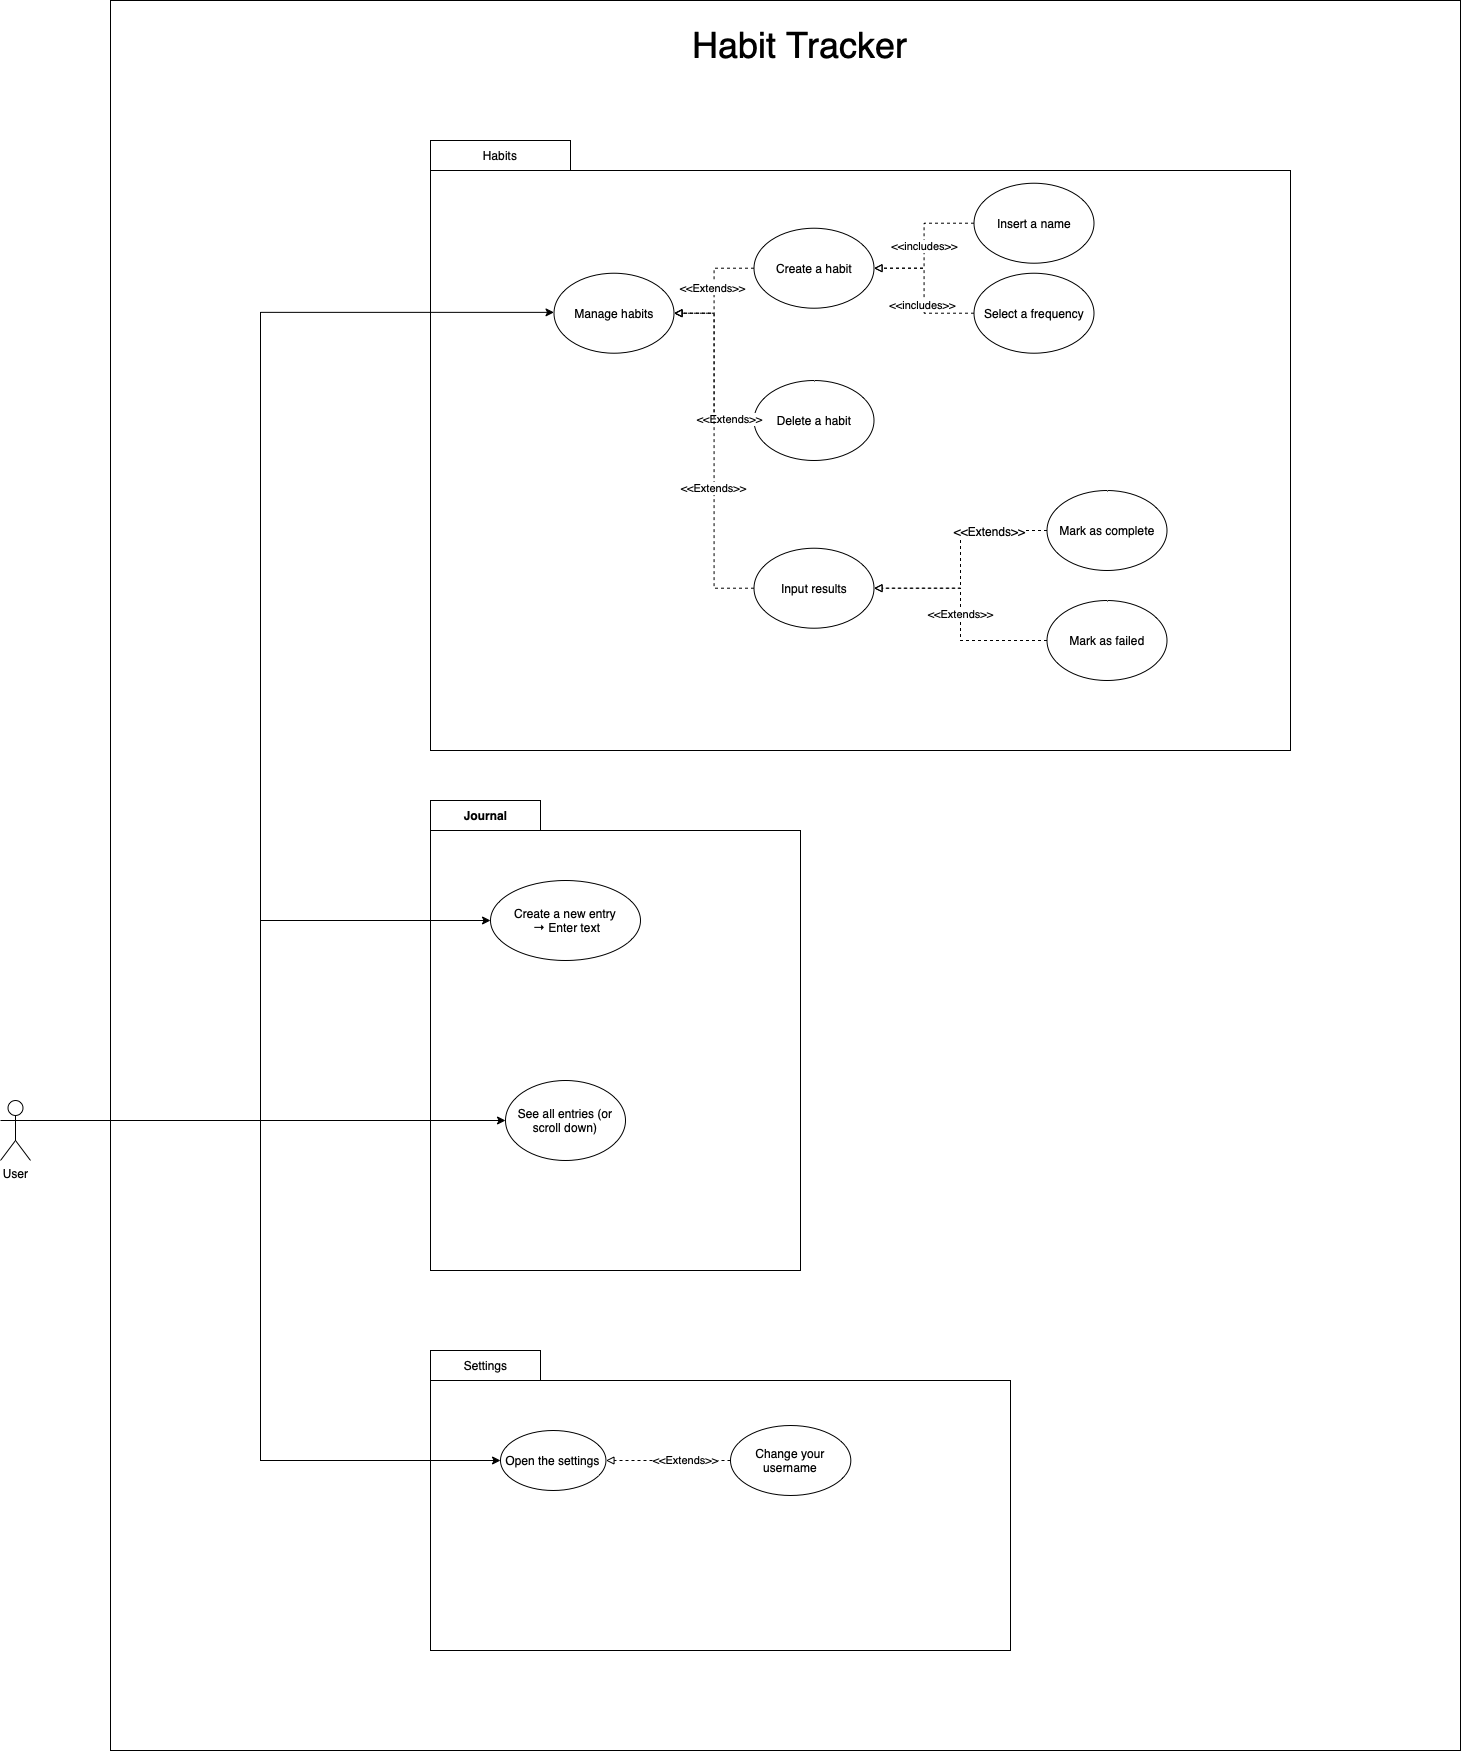

The diagram above was exported from draw.io. Its source (the exported page's mxGraphModel, read from the mxfile embedded in the PNG):
<mxGraphModel dx="-303" dy="2055" grid="1" gridSize="10" guides="1" tooltips="1" connect="1" arrows="1" fold="1" page="1" pageScale="1" pageWidth="827" pageHeight="1169" math="0" shadow="0">
  <root>
    <mxCell id="0" />
    <mxCell id="1" parent="0" />
    <mxCell id="gQBu1IT63S7vst1-UgYC-1" value="" style="rounded=0;whiteSpace=wrap;html=1;" parent="1" vertex="1">
      <mxGeometry x="1920" y="-640" width="1350" height="1750" as="geometry" />
    </mxCell>
    <mxCell id="gQBu1IT63S7vst1-UgYC-7" value="" style="group" parent="1" connectable="0" vertex="1">
      <mxGeometry x="2240" y="-500" width="860" height="610" as="geometry" />
    </mxCell>
    <mxCell id="gQBu1IT63S7vst1-UgYC-8" value="" style="rounded=0;whiteSpace=wrap;html=1;" parent="gQBu1IT63S7vst1-UgYC-7" vertex="1">
      <mxGeometry y="30" width="860" height="580" as="geometry" />
    </mxCell>
    <mxCell id="gQBu1IT63S7vst1-UgYC-9" value="Create a habit" style="ellipse;whiteSpace=wrap;html=1;" parent="gQBu1IT63S7vst1-UgYC-7" vertex="1">
      <mxGeometry x="323.5" y="87.72" width="120" height="80" as="geometry" />
    </mxCell>
    <mxCell id="gQBu1IT63S7vst1-UgYC-10" value="Delete a habit" style="ellipse;whiteSpace=wrap;html=1;" parent="gQBu1IT63S7vst1-UgYC-7" vertex="1">
      <mxGeometry x="323.5" y="240" width="120" height="80" as="geometry" />
    </mxCell>
    <mxCell id="gQBu1IT63S7vst1-UgYC-11" value="Input results" style="ellipse;whiteSpace=wrap;html=1;" parent="gQBu1IT63S7vst1-UgYC-7" vertex="1">
      <mxGeometry x="323.5" y="407.72" width="120" height="80" as="geometry" />
    </mxCell>
    <mxCell id="gQBu1IT63S7vst1-UgYC-15" style="edgeStyle=orthogonalEdgeStyle;rounded=0;orthogonalLoop=1;jettySize=auto;html=1;endArrow=block;endFill=0;dashed=1;" parent="gQBu1IT63S7vst1-UgYC-7" source="gQBu1IT63S7vst1-UgYC-17" target="gQBu1IT63S7vst1-UgYC-11" edge="1">
      <mxGeometry relative="1" as="geometry" />
    </mxCell>
    <mxCell id="gQBu1IT63S7vst1-UgYC-16" value="&amp;lt;&amp;lt;Extends&amp;gt;&amp;gt;" style="edgeLabel;html=1;align=center;verticalAlign=middle;resizable=0;points=[];fontSize=12;" parent="gQBu1IT63S7vst1-UgYC-15" connectable="0" vertex="1">
      <mxGeometry x="-0.4934" relative="1" as="geometry">
        <mxPoint as="offset" />
      </mxGeometry>
    </mxCell>
    <mxCell id="gQBu1IT63S7vst1-UgYC-17" value="Mark as complete" style="ellipse;whiteSpace=wrap;html=1;" parent="gQBu1IT63S7vst1-UgYC-7" vertex="1">
      <mxGeometry x="616.5" y="350" width="120" height="80" as="geometry" />
    </mxCell>
    <mxCell id="gQBu1IT63S7vst1-UgYC-18" value="&amp;lt;&amp;lt;Extends&amp;gt;&amp;gt;" style="edgeStyle=orthogonalEdgeStyle;rounded=0;orthogonalLoop=1;jettySize=auto;html=1;entryX=1;entryY=0.5;entryDx=0;entryDy=0;endArrow=block;endFill=0;dashed=1;exitX=0;exitY=0.5;exitDx=0;exitDy=0;" parent="gQBu1IT63S7vst1-UgYC-7" source="gQBu1IT63S7vst1-UgYC-19" target="gQBu1IT63S7vst1-UgYC-11" edge="1">
      <mxGeometry relative="1" as="geometry">
        <mxPoint x="503.0002314819276" y="530.5511111111109" as="sourcePoint" />
      </mxGeometry>
    </mxCell>
    <mxCell id="gQBu1IT63S7vst1-UgYC-19" value="Mark as failed" style="ellipse;whiteSpace=wrap;html=1;" parent="gQBu1IT63S7vst1-UgYC-7" vertex="1">
      <mxGeometry x="616.5" y="460" width="120" height="80" as="geometry" />
    </mxCell>
    <mxCell id="gQBu1IT63S7vst1-UgYC-20" value="Manage habits" style="ellipse;whiteSpace=wrap;html=1;" parent="gQBu1IT63S7vst1-UgYC-7" vertex="1">
      <mxGeometry x="123.5" y="132.72" width="120" height="80" as="geometry" />
    </mxCell>
    <mxCell id="gQBu1IT63S7vst1-UgYC-21" style="edgeStyle=orthogonalEdgeStyle;rounded=0;orthogonalLoop=1;jettySize=auto;html=1;endArrow=block;endFill=0;dashed=1;" parent="gQBu1IT63S7vst1-UgYC-7" source="gQBu1IT63S7vst1-UgYC-9" target="gQBu1IT63S7vst1-UgYC-20" edge="1">
      <mxGeometry relative="1" as="geometry" />
    </mxCell>
    <mxCell id="gQBu1IT63S7vst1-UgYC-22" value="&amp;lt;&amp;lt;Extends&amp;gt;&amp;gt;" style="edgeLabel;html=1;align=center;verticalAlign=middle;resizable=0;points=[];" parent="gQBu1IT63S7vst1-UgYC-21" connectable="0" vertex="1">
      <mxGeometry x="-0.045" y="-2" relative="1" as="geometry">
        <mxPoint as="offset" />
      </mxGeometry>
    </mxCell>
    <mxCell id="gQBu1IT63S7vst1-UgYC-23" style="edgeStyle=orthogonalEdgeStyle;rounded=0;orthogonalLoop=1;jettySize=auto;html=1;entryX=1;entryY=0.5;entryDx=0;entryDy=0;endArrow=block;endFill=0;dashed=1;" parent="gQBu1IT63S7vst1-UgYC-7" source="gQBu1IT63S7vst1-UgYC-10" target="gQBu1IT63S7vst1-UgYC-20" edge="1">
      <mxGeometry relative="1" as="geometry" />
    </mxCell>
    <mxCell id="gQBu1IT63S7vst1-UgYC-24" value="&amp;lt;&amp;lt;Extends&amp;gt;&amp;gt;" style="edgeLabel;html=1;align=center;verticalAlign=middle;resizable=0;points=[];" parent="gQBu1IT63S7vst1-UgYC-23" connectable="0" vertex="1">
      <mxGeometry x="-0.7224" y="-2" relative="1" as="geometry">
        <mxPoint as="offset" />
      </mxGeometry>
    </mxCell>
    <mxCell id="gQBu1IT63S7vst1-UgYC-25" style="edgeStyle=orthogonalEdgeStyle;rounded=0;orthogonalLoop=1;jettySize=auto;html=1;entryX=1;entryY=0.5;entryDx=0;entryDy=0;endArrow=block;endFill=0;dashed=1;" parent="gQBu1IT63S7vst1-UgYC-7" source="gQBu1IT63S7vst1-UgYC-11" target="gQBu1IT63S7vst1-UgYC-20" edge="1">
      <mxGeometry relative="1" as="geometry" />
    </mxCell>
    <mxCell id="gQBu1IT63S7vst1-UgYC-26" value="&amp;lt;&amp;lt;Extends&amp;gt;&amp;gt;" style="edgeLabel;html=1;align=center;verticalAlign=middle;resizable=0;points=[];" parent="gQBu1IT63S7vst1-UgYC-25" connectable="0" vertex="1">
      <mxGeometry x="-0.21" y="1" relative="1" as="geometry">
        <mxPoint as="offset" />
      </mxGeometry>
    </mxCell>
    <mxCell id="gQBu1IT63S7vst1-UgYC-27" value="&amp;lt;&amp;lt;includes&amp;gt;&amp;gt;" style="edgeStyle=orthogonalEdgeStyle;rounded=0;orthogonalLoop=1;jettySize=auto;html=1;entryX=1;entryY=0.5;entryDx=0;entryDy=0;dashed=1;endArrow=block;endFill=0;" parent="gQBu1IT63S7vst1-UgYC-7" source="gQBu1IT63S7vst1-UgYC-28" target="gQBu1IT63S7vst1-UgYC-9" edge="1">
      <mxGeometry relative="1" as="geometry" />
    </mxCell>
    <mxCell id="gQBu1IT63S7vst1-UgYC-28" value="Insert a name" style="ellipse;whiteSpace=wrap;html=1;" parent="gQBu1IT63S7vst1-UgYC-7" vertex="1">
      <mxGeometry x="543.5" y="42.72" width="120" height="80" as="geometry" />
    </mxCell>
    <mxCell id="gQBu1IT63S7vst1-UgYC-29" style="edgeStyle=orthogonalEdgeStyle;rounded=0;orthogonalLoop=1;jettySize=auto;html=1;dashed=1;endArrow=block;endFill=0;" parent="gQBu1IT63S7vst1-UgYC-7" source="gQBu1IT63S7vst1-UgYC-32" target="gQBu1IT63S7vst1-UgYC-9" edge="1">
      <mxGeometry relative="1" as="geometry" />
    </mxCell>
    <mxCell id="gQBu1IT63S7vst1-UgYC-30" value="&lt;span style=&quot;color: rgba(0 , 0 , 0 , 0) ; font-family: monospace ; font-size: 0px ; background-color: rgb(248 , 249 , 250)&quot;&gt;%3CmxGraphModel%3E%3Croot%3E%3CmxCell%20id%3D%220%22%2F%3E%3CmxCell%20id%3D%221%22%20parent%3D%220%22%2F%3E%3CmxCell%20id%3D%222%22%20value%3D%22Insert%20a%20name%22%20style%3D%22ellipse%3BwhiteSpace%3Dwrap%3Bhtml%3D1%3B%22%20vertex%3D%221%22%20parent%3D%221%22%3E%3CmxGeometry%20x%3D%222700%22%20y%3D%22160%22%20width%3D%22120%22%20height%3D%2280%22%20as%3D%22geometry%22%2F%3E%3C%2FmxCell%3E%3C%2Froot%3E%3C%2FmxGraphModel%3E&lt;/span&gt;&lt;span style=&quot;color: rgba(0 , 0 , 0 , 0) ; font-family: monospace ; font-size: 0px ; background-color: rgb(248 , 249 , 250)&quot;&gt;%3CmxGraphModel%3E%3Croot%3E%3CmxCell%20id%3D%220%22%2F%3E%3CmxCell%20id%3D%221%22%20parent%3D%220%22%2F%3E%3CmxCell%20id%3D%222%22%20value%3D%22Insert%20a%20name%22%20style%3D%22ellipse%3BwhiteSpace%3Dwrap%3Bhtml%3D1%3B%22%20vertex%3D%221%22%20parent%3D%221%22%3E%3CmxGeometry%20x%3D%222700%22%20y%3D%22160%22%20width%3D%22120%22%20height%3D%2280%22%20as%3D%22geometry%22%2F%3E%3C%2FmxCell%3E%3C%2Froot%3E%3C%2FmxGraphModel%3E&amp;lt;&amp;lt;in&lt;/span&gt;" style="edgeLabel;html=1;align=center;verticalAlign=middle;resizable=0;points=[];" parent="gQBu1IT63S7vst1-UgYC-29" connectable="0" vertex="1">
      <mxGeometry x="-0.3016" y="-1" relative="1" as="geometry">
        <mxPoint as="offset" />
      </mxGeometry>
    </mxCell>
    <mxCell id="gQBu1IT63S7vst1-UgYC-31" value="&amp;lt;&amp;lt;includes&amp;gt;&amp;gt;" style="edgeLabel;html=1;align=center;verticalAlign=middle;resizable=0;points=[];" parent="gQBu1IT63S7vst1-UgYC-29" connectable="0" vertex="1">
      <mxGeometry x="-0.2" y="2" relative="1" as="geometry">
        <mxPoint as="offset" />
      </mxGeometry>
    </mxCell>
    <mxCell id="gQBu1IT63S7vst1-UgYC-32" value="Select a frequency" style="ellipse;whiteSpace=wrap;html=1;" parent="gQBu1IT63S7vst1-UgYC-7" vertex="1">
      <mxGeometry x="543.5" y="132.72" width="120" height="80" as="geometry" />
    </mxCell>
    <mxCell id="gQBu1IT63S7vst1-UgYC-33" value="Habits" style="rounded=0;whiteSpace=wrap;html=1;" parent="gQBu1IT63S7vst1-UgYC-7" vertex="1">
      <mxGeometry width="140" height="30" as="geometry" />
    </mxCell>
    <mxCell id="zPOyN0D1zeq57w-CNE4_-1" style="edgeStyle=orthogonalEdgeStyle;rounded=0;orthogonalLoop=1;jettySize=auto;html=1;entryX=0;entryY=0.5;entryDx=0;entryDy=0;" parent="gQBu1IT63S7vst1-UgYC-7" edge="1">
      <mxGeometry relative="1" as="geometry">
        <Array as="points">
          <mxPoint x="-170" y="980" />
          <mxPoint x="-170" y="172" />
        </Array>
        <mxPoint x="-400" y="980" as="sourcePoint" />
        <mxPoint x="123.5" y="171.89" as="targetPoint" />
      </mxGeometry>
    </mxCell>
    <mxCell id="gQBu1IT63S7vst1-UgYC-34" value="" style="group" parent="1" connectable="0" vertex="1">
      <mxGeometry x="2240" y="160" width="453.5" height="470" as="geometry" />
    </mxCell>
    <mxCell id="gQBu1IT63S7vst1-UgYC-35" value="Journal" style="shape=folder;fontStyle=1;tabWidth=110;tabHeight=30;tabPosition=left;html=1;boundedLbl=1;labelInHeader=1;container=0;collapsible=0;" parent="gQBu1IT63S7vst1-UgYC-34" vertex="1">
      <mxGeometry width="370" height="470" as="geometry" />
    </mxCell>
    <mxCell id="gQBu1IT63S7vst1-UgYC-36" value="" style="html=1;strokeColor=none;resizeWidth=1;resizeHeight=1;fillColor=none;part=1;connectable=0;allowArrows=0;deletable=0;" parent="gQBu1IT63S7vst1-UgYC-34" vertex="1">
      <mxGeometry y="30" width="410" height="380" as="geometry">
        <mxPoint y="30" as="offset" />
      </mxGeometry>
    </mxCell>
    <mxCell id="gQBu1IT63S7vst1-UgYC-37" value="Create a new entry&lt;br&gt;&amp;nbsp;→ Enter text" style="ellipse;whiteSpace=wrap;html=1;" parent="gQBu1IT63S7vst1-UgYC-34" vertex="1">
      <mxGeometry x="60" y="80" width="150" height="80" as="geometry" />
    </mxCell>
    <mxCell id="gQBu1IT63S7vst1-UgYC-39" value="See all entries (or scroll down)" style="ellipse;whiteSpace=wrap;html=1;" parent="gQBu1IT63S7vst1-UgYC-34" vertex="1">
      <mxGeometry x="75" y="280" width="120" height="80" as="geometry" />
    </mxCell>
    <mxCell id="gQBu1IT63S7vst1-UgYC-54" value="&lt;span style=&quot;font-weight: normal&quot;&gt;Settings&lt;/span&gt;" style="shape=folder;fontStyle=1;tabWidth=110;tabHeight=30;tabPosition=left;html=1;boundedLbl=1;labelInHeader=1;container=1;collapsible=0;" parent="1" vertex="1">
      <mxGeometry x="2240" y="710" width="580" height="300" as="geometry" />
    </mxCell>
    <mxCell id="gQBu1IT63S7vst1-UgYC-55" value="" style="html=1;strokeColor=none;resizeWidth=1;resizeHeight=1;fillColor=none;part=1;connectable=0;allowArrows=0;deletable=0;" parent="gQBu1IT63S7vst1-UgYC-54" vertex="1">
      <mxGeometry width="580" height="287.5" relative="1" as="geometry">
        <mxPoint y="30" as="offset" />
      </mxGeometry>
    </mxCell>
    <mxCell id="gQBu1IT63S7vst1-UgYC-56" value="Change your username" style="ellipse;whiteSpace=wrap;html=1;" parent="gQBu1IT63S7vst1-UgYC-54" vertex="1">
      <mxGeometry x="300" y="75" width="120.31" height="70" as="geometry" />
    </mxCell>
    <mxCell id="gQBu1IT63S7vst1-UgYC-57" style="edgeStyle=orthogonalEdgeStyle;rounded=0;orthogonalLoop=1;jettySize=auto;html=1;dashed=1;endArrow=block;endFill=0;" parent="gQBu1IT63S7vst1-UgYC-54" source="gQBu1IT63S7vst1-UgYC-56" target="gQBu1IT63S7vst1-UgYC-59" edge="1">
      <mxGeometry relative="1" as="geometry" />
    </mxCell>
    <mxCell id="gQBu1IT63S7vst1-UgYC-58" value="&amp;lt;&amp;lt;Extends&amp;gt;&amp;gt;" style="edgeLabel;html=1;align=center;verticalAlign=middle;resizable=0;points=[];" parent="gQBu1IT63S7vst1-UgYC-57" connectable="0" vertex="1">
      <mxGeometry x="-0.267" y="-1" relative="1" as="geometry">
        <mxPoint as="offset" />
      </mxGeometry>
    </mxCell>
    <mxCell id="gQBu1IT63S7vst1-UgYC-59" value="Open the settings" style="ellipse;whiteSpace=wrap;html=1;" parent="gQBu1IT63S7vst1-UgYC-54" vertex="1">
      <mxGeometry x="69.99575757575758" y="80" width="105.45454545454545" height="60" as="geometry" />
    </mxCell>
    <mxCell id="gQBu1IT63S7vst1-UgYC-67" style="edgeStyle=orthogonalEdgeStyle;rounded=0;orthogonalLoop=1;jettySize=auto;html=1;entryX=0;entryY=0.5;entryDx=0;entryDy=0;exitX=1;exitY=0.3333333333333333;exitDx=0;exitDy=0;exitPerimeter=0;" parent="1" source="gQBu1IT63S7vst1-UgYC-76" target="gQBu1IT63S7vst1-UgYC-37" edge="1">
      <mxGeometry relative="1" as="geometry">
        <Array as="points">
          <mxPoint x="2070" y="480" />
          <mxPoint x="2070" y="280" />
        </Array>
      </mxGeometry>
    </mxCell>
    <mxCell id="gQBu1IT63S7vst1-UgYC-69" style="edgeStyle=orthogonalEdgeStyle;rounded=0;orthogonalLoop=1;jettySize=auto;html=1;exitX=1;exitY=0.3333333333333333;exitDx=0;exitDy=0;exitPerimeter=0;entryX=0;entryY=0.5;entryDx=0;entryDy=0;" parent="1" source="gQBu1IT63S7vst1-UgYC-76" target="gQBu1IT63S7vst1-UgYC-39" edge="1">
      <mxGeometry relative="1" as="geometry">
        <Array as="points">
          <mxPoint x="2315" y="480" />
        </Array>
      </mxGeometry>
    </mxCell>
    <mxCell id="gQBu1IT63S7vst1-UgYC-76" value="User" style="shape=umlActor;verticalLabelPosition=bottom;verticalAlign=top;html=1;outlineConnect=0;" parent="1" vertex="1">
      <mxGeometry x="1810" y="460" width="30" height="60" as="geometry" />
    </mxCell>
    <mxCell id="gQBu1IT63S7vst1-UgYC-77" value="&lt;font style=&quot;font-size: 36px&quot;&gt;Habit Tracker&lt;/font&gt;" style="text;html=1;strokeColor=none;fillColor=none;align=center;verticalAlign=middle;whiteSpace=wrap;rounded=0;" parent="1" vertex="1">
      <mxGeometry x="2490" y="-610" width="240" height="30" as="geometry" />
    </mxCell>
    <mxCell id="zPOyN0D1zeq57w-CNE4_-2" style="edgeStyle=orthogonalEdgeStyle;rounded=0;orthogonalLoop=1;jettySize=auto;html=1;entryX=0;entryY=0.5;entryDx=0;entryDy=0;exitX=1;exitY=0.3333333333333333;exitDx=0;exitDy=0;exitPerimeter=0;" parent="1" source="gQBu1IT63S7vst1-UgYC-76" target="gQBu1IT63S7vst1-UgYC-59" edge="1">
      <mxGeometry relative="1" as="geometry">
        <Array as="points">
          <mxPoint x="2070" y="480" />
          <mxPoint x="2070" y="820" />
        </Array>
        <mxPoint x="1850" y="1010" as="sourcePoint" />
        <mxPoint x="2310" y="810" as="targetPoint" />
      </mxGeometry>
    </mxCell>
  </root>
</mxGraphModel>